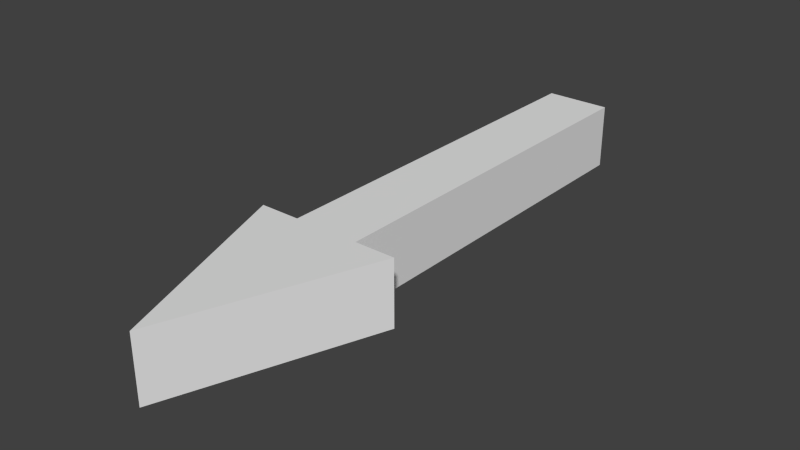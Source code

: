 # Source: Arrow.blend  (saved by Blender 2.72.0; exported with 4.5.12 LTS)
import bpy
from mathutils import Matrix  # noqa: F401  (used for matrix-valued properties, if any)

bpy.ops.wm.read_factory_settings(use_empty=True)
scene = bpy.context.scene
scene.name = 'Scene'

# ---- collections
col_collection_1 = bpy.data.collections.new('Collection 1'); scene.collection.children.link(col_collection_1)

# ---- materials (node trees are filled in below, after node groups)
mat_material = bpy.data.materials.new('Material')
mat_material.alpha_threshold = 0.0
mat_material.use_transparent_shadow = False
mat_material.roughness = 0.5
mat_material.line_color = (0.0, 0.0, 0.0, 1.0)

# ---- material node trees

# ---- world
world_world = bpy.data.worlds.new('World'); scene.world = world_world
world_world.color = (0.05088, 0.05088, 0.05088)
world_world.use_sun_shadow = False
world_world.sun_shadow_jitter_overblur = 0.0
world_world.cycles.sampling_method = 'MANUAL'
world_world.cycles.sample_map_resolution = 256

# ---- meshes
me_cube = bpy.data.meshes.new('Cube')
me_cube.from_pydata([(1.0, -10.88, -1.0), (1.0, 1.0, -1.0), (1.0, -10.88, 1.0), (1.0, 1.0, 1.0), (1.788e-07, -10.88, -1.0), (0.0, 1.0, -1.0), (2.384e-07, -10.88, 1.0), (-5.364e-07, 1.0, 1.0), (2.236, -10.88, 1.0), (2.236, -10.88, -1.0), (2.384e-07, -16.96, 1.0), (-2.384e-07, -16.96, -1.0)], [], [(0, 1, 3, 2), (0, 4, 5, 1), (2, 3, 7, 6), (1, 5, 7, 3), (2, 8, 9, 0), (8, 10, 11, 9), (2, 6, 10, 8), (4, 0, 9, 11)])
me_cube.materials.append(mat_material)
me_cube.use_remesh_preserve_volume = False
me_cube.use_remesh_preserve_attributes = False
me_cube.use_mirror_vertex_groups = False
me_cube.update()

# ---- objects
ob_cube = bpy.data.objects.new('Cube', me_cube)

# ---- transforms, parenting, visibility, modifiers, constraints
ob_cube.location = (0.0, 0.0, 0.0)
ob_cube.scale = (0.1, 0.1, 0.1)
ob_cube.lock_rotations_4d = False
ob_cube.empty_display_type = 'ARROWS'
ob_cube.lineart.crease_threshold = 0.0
_m = ob_cube.modifiers.new('Mirror', 'MIRROR')
_m = ob_cube.modifiers.new('Decimate', 'DECIMATE')
_m.decimate_type = 'DISSOLVE'
_m.delimit = {'NORMAL'}

# ---- collection membership
col_collection_1.objects.link(ob_cube)

# ---- scene / render settings (as saved in the file)
scene.frame_start = 1; scene.frame_end = 250; scene.frame_set(1)
scene.render.engine = 'BLENDER_EEVEE_NEXT'
scene.render.resolution_percentage = 50
scene.render.dither_intensity = 0.0
scene.cycles.use_denoising = False
scene.cycles.samples = 10
scene.cycles.sampling_pattern = 'TABULATED_SOBOL'
scene.cycles.light_sampling_threshold = 0.0
scene.cycles.use_adaptive_sampling = False
scene.cycles.use_light_tree = False
scene.cycles.blur_glossy = 0.0
scene.cycles.pixel_filter_type = 'GAUSSIAN'
scene.cycles.sample_clamp_indirect = 0.0
scene.view_settings.view_transform = 'Standard'
bpy.context.view_layer.update()

# ---- added for rendering (the .blend has no active camera and no usable light): camera, sun
cam_auto = bpy.data.cameras.new('AutoCamera')
cam_auto.lens = 50.0
cam_auto.sensor_width = 36.0
cam_auto.clip_end = 1000.0
ob_auto_camera = bpy.data.objects.new('AutoCamera', cam_auto)
scene.collection.objects.link(ob_auto_camera)
ob_auto_camera.location = (1.72215, -2.86444, 1.37772)
ob_auto_camera.rotation_euler = (1.09748, -7.21219e-08, 0.694738)
scene.camera = ob_auto_camera
light_auto_sun = bpy.data.lights.new('AutoSun', 'SUN')
light_auto_sun.energy = 3.0
light_auto_sun.angle = 0.0523599
ob_auto_sun = bpy.data.objects.new('AutoSun', light_auto_sun)
scene.collection.objects.link(ob_auto_sun)
ob_auto_sun.rotation_euler = (0.872665, 0.174533, 0.523599)
bpy.context.view_layer.update()
